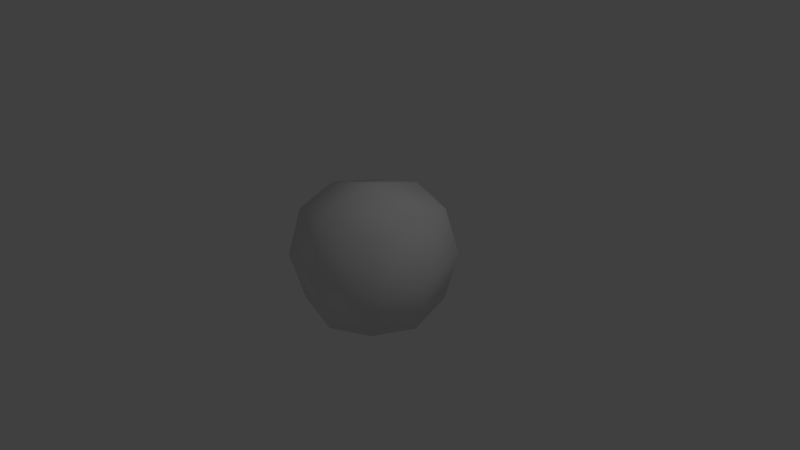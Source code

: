 # Source: astroid.blend  (saved by Blender 2.71.0; exported with 4.5.12 LTS)
import bpy
from mathutils import Matrix  # noqa: F401  (used for matrix-valued properties, if any)

bpy.ops.wm.read_factory_settings(use_empty=True)
scene = bpy.context.scene
scene.name = 'Scene'

# ---- collections
col_collection_1 = bpy.data.collections.new('Collection 1'); scene.collection.children.link(col_collection_1)

# ---- materials (node trees are filled in below, after node groups)
mat_material = bpy.data.materials.new('Material')
mat_material.alpha_threshold = 0.0
mat_material.use_transparent_shadow = False
mat_material.roughness = 0.5
mat_material.line_color = (0.0, 0.0, 0.0, 1.0)

# ---- material node trees

# ---- world
world_world = bpy.data.worlds.new('World'); scene.world = world_world
world_world.color = (0.05088, 0.05088, 0.05088)
world_world.use_sun_shadow = False
world_world.sun_shadow_jitter_overblur = 0.0
world_world.cycles.sampling_method = 'MANUAL'
world_world.cycles.sample_map_resolution = 256

# ---- cameras
cam_camera = bpy.data.cameras.new('Camera')
cam_camera.clip_end = 100.0
cam_camera.lens = 35.0
cam_camera.sensor_width = 32.0
cam_camera.sensor_height = 18.0
cam_camera.ortho_scale = 7.314
cam_camera.dof.focus_distance = 0.0
cam_camera.dof.aperture_fstop = 128.0

# ---- lights
light_lamp = bpy.data.lights.new('Lamp', 'POINT')
light_lamp.transmission_factor = 0.0
light_lamp.cutoff_distance = 30.0
light_lamp.energy = 100.0
light_lamp.shadow_buffer_clip_start = 1.001
light_lamp.shadow_soft_size = 0.1
light_lamp.shadow_maximum_resolution = 0.006
light_lamp.use_absolute_resolution = True
light_lamp.cycles.use_multiple_importance_sampling = False

# ---- meshes
me_cube = bpy.data.meshes.new('Cube')
me_cube.from_pydata([(0.6479, 0.6479, -0.6479), (0.6479, -0.6479, -0.6479), (-0.6479, -0.6479, -0.6479), (-0.6479, 0.6479, -0.6479), (0.6479, 0.6479, 0.6479), (0.6479, -0.6479, 0.6479), (-0.6479, -0.6479, 0.6479), (-0.6479, 0.6479, 0.6479), (0.774, -7.277e-08, -0.774), (1.403e-07, 0.774, -0.774), (0.774, 0.774, 2.342e-08), (-3.69e-09, -0.774, -0.774), (0.774, -0.774, 6.51e-09), (-0.774, 2.379e-07, -0.774), (-0.774, -0.774, 6.51e-09), (-0.774, 0.774, 6.51e-09), (0.774, -4.155e-07, 0.774), (1.621e-07, 0.774, 0.774), (-3.794e-07, -0.774, 0.774), (-0.774, 1.212e-07, 0.774), (7.354e-08, 1.059e-07, -1.0), (-1.262e-07, -1.236e-07, 1.0), (1.0, -1.941e-07, 2.08e-08), (-2.96e-07, -1.0, 6.51e-09), (-1.0, 1.889e-07, 6.51e-09), (2.684e-07, 1.0, 2.08e-08)], [], [(11, 2, 13), (19, 6, 18), (16, 5, 12), (18, 6, 14), (19, 7, 15), (9, 3, 15), (9, 20, 13), (8, 20, 9), (8, 1, 11), (16, 21, 18), (17, 21, 16), (17, 7, 19), (8, 22, 12), (10, 22, 8), (10, 4, 16), (11, 23, 14), (12, 23, 11), (12, 5, 18), (13, 24, 15), (14, 24, 13), (14, 6, 19), (17, 25, 15), (10, 25, 17), (10, 0, 9), (20, 11, 13), (21, 19, 18), (22, 16, 12), (23, 18, 14), (24, 19, 15), (25, 9, 15), (3, 9, 13), (0, 8, 9), (20, 8, 11), (5, 16, 18), (4, 17, 16), (21, 17, 19), (1, 8, 12), (0, 10, 8), (22, 10, 16), (2, 11, 14), (1, 12, 11), (23, 12, 18), (3, 13, 15), (2, 14, 13), (24, 14, 19), (7, 17, 15), (4, 10, 17), (25, 10, 9)])
me_cube.polygons.foreach_set('use_smooth', [True] * 48)
_uv = me_cube.uv_layers.new(name='UVMap')
_uv.uv.foreach_set('vector', [0.3588, 0.5069, 0.2459, 0.5274, 0.2029, 0.4094, 0.2792, 0.8798, 0.2838, 0.7543, 0.3976, 0.7374, 0.6361, 0.7206, 0.5107, 0.7162, 0.4936, 0.6024, 0.3976, 0.7374, 0.2838, 0.7543, 0.2627, 0.6412, 0.1666, 0.7995, 0.04111, 0.8037, 8.694e-05, 0.685, 0.318, 0.264, 0.204, 0.2839, 0.1591, 0.1666, 0.318, 0.264, 0.3385, 0.3861, 0.2029, 0.4094, 0.4743, 0.3638, 0.3385, 0.3861, 0.318, 0.264, 0.4743, 0.3638, 0.4723, 0.4893, 0.3588, 0.5069, 0.556, 0.8333, 0.4184, 0.8614, 0.3976, 0.7374, 0.4417, 0.9999, 0.4184, 0.8614, 0.556, 0.8333, 0.4417, 0.9999, 0.3161, 0.9998, 0.2792, 0.8798, 0.5893, 0.4438, 0.6176, 0.5814, 0.4936, 0.6024, 0.7561, 0.5579, 0.6176, 0.5814, 0.5893, 0.4438, 0.7561, 0.5579, 0.7561, 0.6835, 0.6361, 0.7206, 0.3588, 0.5069, 0.3782, 0.6219, 0.2627, 0.6412, 0.4936, 0.6024, 0.3782, 0.6219, 0.3588, 0.5069, 0.4936, 0.6024, 0.5107, 0.7162, 0.3976, 0.7374, 0.1204, 0.5227, 0.1386, 0.6619, 8.694e-05, 0.685, 0.2627, 0.6412, 0.1386, 0.6619, 0.1204, 0.5227, 0.2627, 0.6412, 0.2838, 0.7543, 0.1666, 0.7995, 0.2736, 8.702e-05, 0.297, 0.1388, 0.1591, 0.1666, 0.4363, 0.12, 0.297, 0.1388, 0.2736, 8.702e-05, 0.4363, 0.12, 0.4322, 0.2455, 0.318, 0.264, 0.3385, 0.3861, 0.3588, 0.5069, 0.2029, 0.4094, 0.4184, 0.8614, 0.2792, 0.8798, 0.3976, 0.7374, 0.6176, 0.5814, 0.6361, 0.7206, 0.4936, 0.6024, 0.3782, 0.6219, 0.3976, 0.7374, 0.2627, 0.6412, 0.1386, 0.6619, 0.1666, 0.7995, 8.694e-05, 0.685, 0.297, 0.1388, 0.318, 0.264, 0.1591, 0.1666, 0.204, 0.2839, 0.318, 0.264, 0.2029, 0.4094, 0.4322, 0.2455, 0.4743, 0.3638, 0.318, 0.264, 0.3385, 0.3861, 0.4743, 0.3638, 0.3588, 0.5069, 0.5107, 0.7162, 0.556, 0.8333, 0.3976, 0.7374, 0.5603, 0.9588, 0.4417, 0.9999, 0.556, 0.8333, 0.4184, 0.8614, 0.4417, 0.9999, 0.2792, 0.8798, 0.4723, 0.4893, 0.5893, 0.4438, 0.4936, 0.6024, 0.7148, 0.4394, 0.7561, 0.5579, 0.5893, 0.4438, 0.6176, 0.5814, 0.7561, 0.5579, 0.6361, 0.7206, 0.2459, 0.5274, 0.3588, 0.5069, 0.2627, 0.6412, 0.4723, 0.4893, 0.4936, 0.6024, 0.3588, 0.5069, 0.3782, 0.6219, 0.4936, 0.6024, 0.3976, 0.7374, 0.0003409, 0.5594, 0.1204, 0.5227, 8.694e-05, 0.685, 0.2459, 0.5274, 0.2627, 0.6412, 0.1204, 0.5227, 0.1386, 0.6619, 0.2627, 0.6412, 0.1666, 0.7995, 0.155, 0.04114, 0.2736, 8.702e-05, 0.1591, 0.1666, 0.3992, 8.694e-05, 0.4363, 0.12, 0.2736, 8.702e-05, 0.297, 0.1388, 0.4363, 0.12, 0.318, 0.264])
me_cube.materials.append(mat_material)
me_cube.use_remesh_preserve_volume = False
me_cube.use_remesh_preserve_attributes = False
me_cube.use_mirror_vertex_groups = False
me_cube.update()

# ---- objects
ob_cube = bpy.data.objects.new('Cube', me_cube)
ob_lamp = bpy.data.objects.new('Lamp', light_lamp)
ob_camera = bpy.data.objects.new('Camera', cam_camera)

# ---- transforms, parenting, visibility, modifiers, constraints
ob_cube.location = (0.0, 0.0, 0.0)
ob_cube.lock_rotations_4d = False
ob_cube.empty_display_type = 'ARROWS'
ob_cube.lineart.crease_threshold = 0.0
ob_lamp.location = (4.076, 1.005, 5.904)
ob_lamp.rotation_euler = (0.6503, 0.05522, 1.866)
ob_lamp.lock_rotations_4d = False
ob_lamp.empty_display_type = 'ARROWS'
ob_lamp.color = (0.0, 0.0, 0.0, 0.0)
ob_lamp.lineart.crease_threshold = 0.0
ob_camera.location = (7.481, -6.508, 5.344)
ob_camera.rotation_euler = (1.109, 0.01082, 0.8149)
ob_camera.lock_rotations_4d = False
ob_camera.empty_display_type = 'ARROWS'
ob_camera.color = (0.0, 0.0, 0.0, 0.0)
ob_camera.display_type = 'WIRE'
ob_camera.lineart.crease_threshold = 0.0

# ---- collection membership
col_collection_1.objects.link(ob_cube)
col_collection_1.objects.link(ob_lamp)
col_collection_1.objects.link(ob_camera)

# ---- scene / render settings (as saved in the file)
scene.camera = ob_camera
scene.frame_start = 1; scene.frame_end = 250; scene.frame_set(1)
scene.render.engine = 'BLENDER_EEVEE_NEXT'
scene.render.resolution_percentage = 50
scene.render.dither_intensity = 0.0
scene.cycles.use_denoising = False
scene.cycles.samples = 10
scene.cycles.sampling_pattern = 'TABULATED_SOBOL'
scene.cycles.light_sampling_threshold = 0.0
scene.cycles.use_adaptive_sampling = False
scene.cycles.use_light_tree = False
scene.cycles.blur_glossy = 0.0
scene.cycles.volume_bounces = 1
scene.cycles.pixel_filter_type = 'GAUSSIAN'
scene.cycles.sample_clamp_indirect = 0.0
scene.view_settings.view_transform = 'Standard'
bpy.context.view_layer.update()
